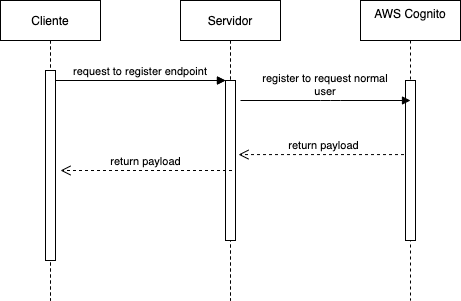

The diagram above was exported from draw.io. Its source (the exported page's mxGraphModel, read from the mxfile embedded in the PNG):
<mxGraphModel dx="946" dy="557" grid="1" gridSize="10" guides="1" tooltips="1" connect="1" arrows="1" fold="1" page="1" pageScale="1" pageWidth="850" pageHeight="1100" math="0" shadow="0">
  <root>
    <mxCell id="0" />
    <mxCell id="1" parent="0" />
    <mxCell id="3nuBFxr9cyL0pnOWT2aG-1" value=":Object" style="shape=umlLifeline;perimeter=lifelinePerimeter;container=1;collapsible=0;recursiveResize=0;rounded=0;shadow=0;strokeWidth=1;" parent="1" vertex="1">
      <mxGeometry x="120" y="80" width="100" height="300" as="geometry" />
    </mxCell>
    <mxCell id="3nuBFxr9cyL0pnOWT2aG-2" value="" style="points=[];perimeter=orthogonalPerimeter;rounded=0;shadow=0;strokeWidth=1;" parent="3nuBFxr9cyL0pnOWT2aG-1" vertex="1">
      <mxGeometry x="45" y="70" width="10" height="190" as="geometry" />
    </mxCell>
    <mxCell id="3nuBFxr9cyL0pnOWT2aG-5" value=":Object" style="shape=umlLifeline;perimeter=lifelinePerimeter;container=1;collapsible=0;recursiveResize=0;rounded=0;shadow=0;strokeWidth=1;" parent="1" vertex="1">
      <mxGeometry x="300" y="80" width="100" height="300" as="geometry" />
    </mxCell>
    <mxCell id="3nuBFxr9cyL0pnOWT2aG-6" value="" style="points=[];perimeter=orthogonalPerimeter;rounded=0;shadow=0;strokeWidth=1;" parent="3nuBFxr9cyL0pnOWT2aG-5" vertex="1">
      <mxGeometry x="45" y="80" width="10" height="160" as="geometry" />
    </mxCell>
    <mxCell id="3nuBFxr9cyL0pnOWT2aG-8" value="dispatch" style="verticalAlign=bottom;endArrow=block;entryX=0;entryY=0;shadow=0;strokeWidth=1;" parent="1" source="3nuBFxr9cyL0pnOWT2aG-2" target="3nuBFxr9cyL0pnOWT2aG-6" edge="1">
      <mxGeometry relative="1" as="geometry">
        <mxPoint x="275" y="160" as="sourcePoint" />
      </mxGeometry>
    </mxCell>
    <mxCell id="-ILR328tSB6gJVzFTnU0-1" value="Cliente" style="shape=umlLifeline;perimeter=lifelinePerimeter;container=1;collapsible=0;recursiveResize=0;rounded=0;shadow=0;strokeWidth=1;" vertex="1" parent="1">
      <mxGeometry x="120" y="80" width="100" height="300" as="geometry" />
    </mxCell>
    <mxCell id="-ILR328tSB6gJVzFTnU0-2" value="" style="points=[];perimeter=orthogonalPerimeter;rounded=0;shadow=0;strokeWidth=1;" vertex="1" parent="-ILR328tSB6gJVzFTnU0-1">
      <mxGeometry x="45" y="70" width="10" height="190" as="geometry" />
    </mxCell>
    <mxCell id="-ILR328tSB6gJVzFTnU0-3" value="Servidor" style="shape=umlLifeline;perimeter=lifelinePerimeter;container=1;collapsible=0;recursiveResize=0;rounded=0;shadow=0;strokeWidth=1;" vertex="1" parent="1">
      <mxGeometry x="300" y="80" width="100" height="300" as="geometry" />
    </mxCell>
    <mxCell id="-ILR328tSB6gJVzFTnU0-4" value="" style="points=[];perimeter=orthogonalPerimeter;rounded=0;shadow=0;strokeWidth=1;" vertex="1" parent="-ILR328tSB6gJVzFTnU0-3">
      <mxGeometry x="45" y="80" width="10" height="160" as="geometry" />
    </mxCell>
    <mxCell id="-ILR328tSB6gJVzFTnU0-5" value="return payload" style="verticalAlign=bottom;endArrow=open;dashed=1;endSize=8;shadow=0;strokeWidth=1;entryX=1.3;entryY=0.463;entryDx=0;entryDy=0;entryPerimeter=0;" edge="1" parent="1" source="-ILR328tSB6gJVzFTnU0-7" target="-ILR328tSB6gJVzFTnU0-4">
      <mxGeometry relative="1" as="geometry">
        <mxPoint x="350" y="270" as="targetPoint" />
        <Array as="points" />
      </mxGeometry>
    </mxCell>
    <mxCell id="-ILR328tSB6gJVzFTnU0-6" value="request to register endpoint" style="verticalAlign=bottom;endArrow=block;entryX=0;entryY=0;shadow=0;strokeWidth=1;" edge="1" parent="1" source="-ILR328tSB6gJVzFTnU0-2" target="-ILR328tSB6gJVzFTnU0-4">
      <mxGeometry relative="1" as="geometry">
        <mxPoint x="275" y="160" as="sourcePoint" />
      </mxGeometry>
    </mxCell>
    <mxCell id="-ILR328tSB6gJVzFTnU0-7" value="AWS Cognito&#10;" style="shape=umlLifeline;perimeter=lifelinePerimeter;container=1;collapsible=0;recursiveResize=0;rounded=0;shadow=0;strokeWidth=1;" vertex="1" parent="1">
      <mxGeometry x="480" y="80" width="100" height="300" as="geometry" />
    </mxCell>
    <mxCell id="-ILR328tSB6gJVzFTnU0-8" value="" style="points=[];perimeter=orthogonalPerimeter;rounded=0;shadow=0;strokeWidth=1;" vertex="1" parent="-ILR328tSB6gJVzFTnU0-7">
      <mxGeometry x="45" y="80" width="10" height="160" as="geometry" />
    </mxCell>
    <mxCell id="-ILR328tSB6gJVzFTnU0-9" value="register to request normal&#10;user" style="verticalAlign=bottom;endArrow=block;shadow=0;strokeWidth=1;entryX=0.5;entryY=0.125;entryDx=0;entryDy=0;entryPerimeter=0;" edge="1" parent="1" target="-ILR328tSB6gJVzFTnU0-8">
      <mxGeometry relative="1" as="geometry">
        <mxPoint x="359.9999999999998" y="180.0000000000001" as="sourcePoint" />
        <mxPoint x="520" y="180" as="targetPoint" />
        <Array as="points">
          <mxPoint x="450" y="180" />
        </Array>
      </mxGeometry>
    </mxCell>
    <mxCell id="-ILR328tSB6gJVzFTnU0-10" value="return payload" style="verticalAlign=bottom;endArrow=open;dashed=1;endSize=8;shadow=0;strokeWidth=1;entryX=1.3;entryY=0.463;entryDx=0;entryDy=0;entryPerimeter=0;" edge="1" parent="1">
      <mxGeometry relative="1" as="geometry">
        <mxPoint x="180.00000000000023" y="250" as="targetPoint" />
        <mxPoint x="351.5" y="250" as="sourcePoint" />
        <Array as="points" />
      </mxGeometry>
    </mxCell>
  </root>
</mxGraphModel>